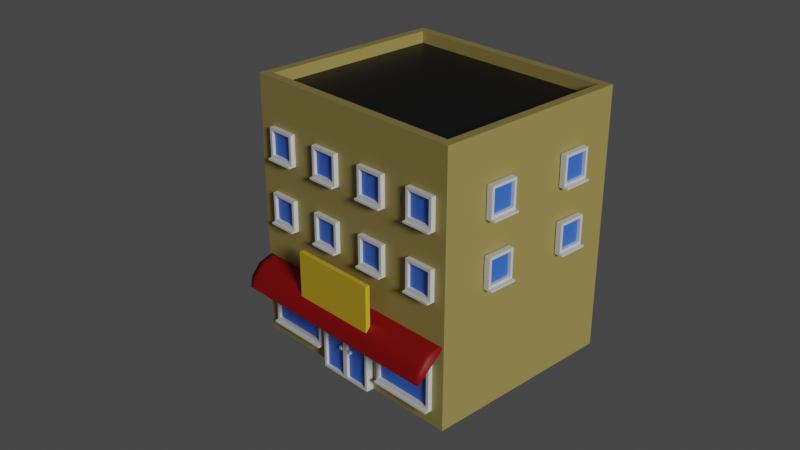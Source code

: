 # Source: sklep.blend  (saved by Blender 2.82.7; exported with 4.5.12 LTS)
import bpy
from mathutils import Matrix  # noqa: F401  (used for matrix-valued properties, if any)

bpy.ops.wm.read_factory_settings(use_empty=True)
scene = bpy.context.scene
scene.name = 'Scene'

# ---- collections
col_collection = bpy.data.collections.new('Collection'); scene.collection.children.link(col_collection)
col_okna = bpy.data.collections.new('Okna'); col_collection.children.link(col_okna)
col_okna_001 = bpy.data.collections.new('Okna.001'); col_collection.children.link(col_okna_001)
col_okna_002 = bpy.data.collections.new('Okna.002'); col_collection.children.link(col_okna_002)

# ---- materials (node trees are filled in below, after node groups)
mat_rama = bpy.data.materials.new('Rama')
mat_rama.use_transparent_shadow = False
mat_rama.roughness = 0.5
mat_okno = bpy.data.materials.new('Okno')
mat_okno.use_transparent_shadow = False
mat_okno.diffuse_color = (0.04615, 0.1739, 0.8, 1.0)
mat_okno.roughness = 0.5
mat_material_001 = bpy.data.materials.new('Material.001')
mat_material_001.use_transparent_shadow = False
mat_material_001.diffuse_color = (0.3931, 0.09092, 0.004224, 1.0)
mat_material_001.roughness = 0.5
mat_dach = bpy.data.materials.new('Dach')
mat_dach.use_transparent_shadow = False
mat_dach.diffuse_color = (0.003095, 0.003095, 0.003095, 1.0)
mat_dach.roughness = 0.5
mat_okno_001 = bpy.data.materials.new('Okno.001')
mat_okno_001.use_transparent_shadow = False
mat_okno_001.diffuse_color = (0.04615, 0.1739, 0.8, 1.0)
mat_okno_001.roughness = 0.5
mat_rama_001 = bpy.data.materials.new('Rama.001')
mat_rama_001.use_transparent_shadow = False
mat_rama_001.roughness = 0.5
mat_material = bpy.data.materials.new('Material')
mat_material.use_transparent_shadow = False
mat_znak = bpy.data.materials.new('znak')
mat_znak.use_transparent_shadow = False
mat_okno_002 = bpy.data.materials.new('Okno.002')
mat_okno_002.use_transparent_shadow = False
mat_okno_002.diffuse_color = (0.04615, 0.1739, 0.8, 1.0)
mat_okno_002.roughness = 0.5
mat_rama_002 = bpy.data.materials.new('Rama.002')
mat_rama_002.use_transparent_shadow = False
mat_rama_002.roughness = 0.5

# ---- material node trees
mat_rama.use_nodes = True; mat_rama.node_tree.nodes.clear()
_N = mat_rama.node_tree.nodes; _L = mat_rama.node_tree.links
n0 = _N.new('ShaderNodeOutputMaterial'); n0.name = 'Material Output'; n0.location = (300, 300)
n1 = _N.new('ShaderNodeBsdfPrincipled'); n1.name = 'Principled BSDF'; n1.location = (10, 300)
n1.distribution = 'GGX'
n1.subsurface_method = 'BURLEY'
n1.inputs[3].default_value = 1.45
n1.inputs[27].default_value = (0.0, 0.0, 0.0, 1.0)
n1.inputs[28].default_value = 1.0
n2 = _N.new('ShaderNodeNormalMap'); n2.name = 'Normal Map'; n2.location = (-300, -300)
n2.label = 'Normal/Map'
n2.inputs[0].default_value = 0.0
_L.new(n1.outputs[0], n0.inputs[0])
_L.new(n2.outputs[0], n1.inputs[5])
n0.is_active_output = True
mat_okno.use_nodes = True; mat_okno.node_tree.nodes.clear()
_N = mat_okno.node_tree.nodes; _L = mat_okno.node_tree.links
n0 = _N.new('ShaderNodeOutputMaterial'); n0.name = 'Material Output'; n0.location = (300, 300)
n1 = _N.new('ShaderNodeBsdfPrincipled'); n1.name = 'Principled BSDF'; n1.location = (10, 300)
n1.distribution = 'GGX'
n1.subsurface_method = 'BURLEY'
n1.inputs[0].default_value = (0.04615, 0.1739, 0.8, 1.0)
n1.inputs[3].default_value = 1.45
n1.inputs[27].default_value = (0.0, 0.0, 0.0, 1.0)
n1.inputs[28].default_value = 1.0
n2 = _N.new('ShaderNodeNormalMap'); n2.name = 'Normal Map'; n2.location = (-300, -300)
n2.label = 'Normal/Map'
n2.inputs[0].default_value = 0.0
_L.new(n1.outputs[0], n0.inputs[0])
_L.new(n2.outputs[0], n1.inputs[5])
n0.is_active_output = True
mat_material_001.use_nodes = True; mat_material_001.node_tree.nodes.clear()
_N = mat_material_001.node_tree.nodes; _L = mat_material_001.node_tree.links
n0 = _N.new('ShaderNodeOutputMaterial'); n0.name = 'Material Output'; n0.location = (300, 300)
n1 = _N.new('ShaderNodeBsdfPrincipled'); n1.name = 'Principled BSDF'; n1.location = (10, 300)
n1.distribution = 'GGX'
n1.subsurface_method = 'BURLEY'
n1.inputs[0].default_value = (0.3931, 0.3081, 0.09245, 1.0)
n1.inputs[3].default_value = 1.45
n1.inputs[27].default_value = (0.0, 0.0, 0.0, 1.0)
n1.inputs[28].default_value = 1.0
n2 = _N.new('ShaderNodeNormalMap'); n2.name = 'Normal Map'; n2.location = (-300, -300)
n2.label = 'Normal/Map'
n2.inputs[0].default_value = 0.0
_L.new(n1.outputs[0], n0.inputs[0])
_L.new(n2.outputs[0], n1.inputs[5])
n0.is_active_output = True
mat_dach.use_nodes = True; mat_dach.node_tree.nodes.clear()
_N = mat_dach.node_tree.nodes; _L = mat_dach.node_tree.links
n0 = _N.new('ShaderNodeOutputMaterial'); n0.name = 'Material Output'; n0.location = (300, 300)
n1 = _N.new('ShaderNodeBsdfPrincipled'); n1.name = 'Principled BSDF'; n1.location = (10, 300)
n1.distribution = 'GGX'
n1.subsurface_method = 'BURLEY'
n1.inputs[0].default_value = (0.003095, 0.003095, 0.003095, 1.0)
n1.inputs[3].default_value = 1.45
n1.inputs[27].default_value = (0.0, 0.0, 0.0, 1.0)
n1.inputs[28].default_value = 1.0
n2 = _N.new('ShaderNodeNormalMap'); n2.name = 'Normal Map'; n2.location = (-300, -300)
n2.label = 'Normal/Map'
n2.inputs[0].default_value = 0.0
_L.new(n1.outputs[0], n0.inputs[0])
_L.new(n2.outputs[0], n1.inputs[5])
n0.is_active_output = True
mat_okno_001.use_nodes = True; mat_okno_001.node_tree.nodes.clear()
_N = mat_okno_001.node_tree.nodes; _L = mat_okno_001.node_tree.links
n0 = _N.new('ShaderNodeOutputMaterial'); n0.name = 'Material Output'; n0.location = (300, 300)
n1 = _N.new('ShaderNodeBsdfPrincipled'); n1.name = 'Principled BSDF'; n1.location = (10, 300)
n1.distribution = 'GGX'
n1.subsurface_method = 'BURLEY'
n1.inputs[0].default_value = (0.04615, 0.1739, 0.8, 1.0)
n1.inputs[3].default_value = 1.45
n1.inputs[27].default_value = (0.0, 0.0, 0.0, 1.0)
n1.inputs[28].default_value = 1.0
n2 = _N.new('ShaderNodeNormalMap'); n2.name = 'Normal Map'; n2.location = (-300, -300)
n2.label = 'Normal/Map'
n2.inputs[0].default_value = 0.0
_L.new(n1.outputs[0], n0.inputs[0])
_L.new(n2.outputs[0], n1.inputs[5])
n0.is_active_output = True
mat_rama_001.use_nodes = True; mat_rama_001.node_tree.nodes.clear()
_N = mat_rama_001.node_tree.nodes; _L = mat_rama_001.node_tree.links
n0 = _N.new('ShaderNodeOutputMaterial'); n0.name = 'Material Output'; n0.location = (300, 300)
n1 = _N.new('ShaderNodeBsdfPrincipled'); n1.name = 'Principled BSDF'; n1.location = (10, 300)
n1.distribution = 'GGX'
n1.subsurface_method = 'BURLEY'
n1.inputs[3].default_value = 1.45
n1.inputs[27].default_value = (0.0, 0.0, 0.0, 1.0)
n1.inputs[28].default_value = 1.0
n2 = _N.new('ShaderNodeNormalMap'); n2.name = 'Normal Map'; n2.location = (-300, -300)
n2.label = 'Normal/Map'
n2.inputs[0].default_value = 0.0
_L.new(n1.outputs[0], n0.inputs[0])
_L.new(n2.outputs[0], n1.inputs[5])
n0.is_active_output = True
mat_material.use_nodes = True; mat_material.node_tree.nodes.clear()
_N = mat_material.node_tree.nodes; _L = mat_material.node_tree.links
n0 = _N.new('ShaderNodeOutputMaterial'); n0.name = 'Material Output'; n0.location = (300, 300)
n1 = _N.new('ShaderNodeBsdfPrincipled'); n1.name = 'Principled BSDF'; n1.location = (10, 300)
n1.distribution = 'GGX'
n1.subsurface_method = 'BURLEY'
n1.inputs[0].default_value = (0.3185, 0.0, 0.002405, 1.0)
n1.inputs[3].default_value = 1.45
n1.inputs[27].default_value = (0.0, 0.0, 0.0, 1.0)
n1.inputs[28].default_value = 1.0
_L.new(n1.outputs[0], n0.inputs[0])
n0.is_active_output = True
mat_znak.use_nodes = True; mat_znak.node_tree.nodes.clear()
_N = mat_znak.node_tree.nodes; _L = mat_znak.node_tree.links
n0 = _N.new('ShaderNodeOutputMaterial'); n0.name = 'Material Output'; n0.location = (300, 300)
n1 = _N.new('ShaderNodeBsdfPrincipled'); n1.name = 'Principled BSDF'; n1.location = (10, 300)
n1.distribution = 'GGX'
n1.subsurface_method = 'BURLEY'
n1.inputs[0].default_value = (0.8, 0.5398, 0.0224, 1.0)
n1.inputs[3].default_value = 1.45
n1.inputs[27].default_value = (0.0, 0.0, 0.0, 1.0)
n1.inputs[28].default_value = 1.0
_L.new(n1.outputs[0], n0.inputs[0])
n0.is_active_output = True
mat_okno_002.use_nodes = True; mat_okno_002.node_tree.nodes.clear()
_N = mat_okno_002.node_tree.nodes; _L = mat_okno_002.node_tree.links
n0 = _N.new('ShaderNodeOutputMaterial'); n0.name = 'Material Output'; n0.location = (300, 300)
n1 = _N.new('ShaderNodeBsdfPrincipled'); n1.name = 'Principled BSDF'; n1.location = (10, 300)
n1.distribution = 'GGX'
n1.subsurface_method = 'BURLEY'
n1.inputs[0].default_value = (0.04615, 0.1739, 0.8, 1.0)
n1.inputs[3].default_value = 1.45
n1.inputs[27].default_value = (0.0, 0.0, 0.0, 1.0)
n1.inputs[28].default_value = 1.0
n2 = _N.new('ShaderNodeNormalMap'); n2.name = 'Normal Map'; n2.location = (-300, -300)
n2.label = 'Normal/Map'
n2.inputs[0].default_value = 0.0
_L.new(n1.outputs[0], n0.inputs[0])
_L.new(n2.outputs[0], n1.inputs[5])
n0.is_active_output = True
mat_rama_002.use_nodes = True; mat_rama_002.node_tree.nodes.clear()
_N = mat_rama_002.node_tree.nodes; _L = mat_rama_002.node_tree.links
n0 = _N.new('ShaderNodeOutputMaterial'); n0.name = 'Material Output'; n0.location = (300, 300)
n1 = _N.new('ShaderNodeBsdfPrincipled'); n1.name = 'Principled BSDF'; n1.location = (10, 300)
n1.distribution = 'GGX'
n1.subsurface_method = 'BURLEY'
n1.inputs[3].default_value = 1.45
n1.inputs[27].default_value = (0.0, 0.0, 0.0, 1.0)
n1.inputs[28].default_value = 1.0
n2 = _N.new('ShaderNodeNormalMap'); n2.name = 'Normal Map'; n2.location = (-300, -300)
n2.label = 'Normal/Map'
n2.inputs[0].default_value = 0.0
_L.new(n1.outputs[0], n0.inputs[0])
_L.new(n2.outputs[0], n1.inputs[5])
n0.is_active_output = True

# ---- world
world_world = bpy.data.worlds.new('World'); scene.world = world_world
world_world.use_nodes = True; world_world.node_tree.nodes.clear()
_N = world_world.node_tree.nodes; _L = world_world.node_tree.links
n0 = _N.new('ShaderNodeOutputWorld'); n0.name = 'World Output'; n0.location = (300, 300)
n1 = _N.new('ShaderNodeBackground'); n1.name = 'Background'; n1.location = (10, 300)
n1.inputs[0].default_value = (0.05088, 0.05088, 0.05088, 1.0)
_L.new(n1.outputs[0], n0.inputs[0])
n0.is_active_output = True
world_world.color = (0.05088, 0.05088, 0.05088)
world_world.use_sun_shadow = False
world_world.sun_shadow_jitter_overblur = 0.0

# ---- cameras
cam_camera = bpy.data.cameras.new('Camera')
cam_camera.clip_end = 100.0
cam_camera.ortho_scale = 7.314

# ---- lights
light_light = bpy.data.lights.new('Light', 'SUN')
light_light.transmission_factor = 0.0
light_light.angle = 0.1993
light_light.energy = 2.0
light_light.shadow_soft_size = 0.1
light_light.shadow_cascade_max_distance = 1000.0

# ---- meshes
me_cube_010 = bpy.data.meshes.new('Cube.010')
me_cube_010.from_pydata([(-0.9088, -0.07077, -0.9247), (-0.9088, -0.07077, 0.8946), (-0.9991, 0.2167, -1.015), (-0.9991, 0.2167, 0.9849), (0.9136, -0.07077, -0.9278), (0.9136, -0.07077, 0.8977), (1.001, 0.2167, -1.015), (1.001, 0.2167, 0.9849), (0.000898, 0.2167, -1.015), (0.000898, 0.2167, 0.9849), (-0.08942, -0.07077, -0.9247), (-0.08942, -0.07077, 0.8946), (-0.9991, -0.07077, -1.015), (-0.9991, -0.07077, 0.9849), (0.08817, -0.07077, 0.8977), (0.08817, -0.07077, -0.9278), (1.001, -0.07077, 0.9849), (1.001, -0.07077, -1.015), (0.000898, -0.07077, -1.015), (0.000898, -0.07077, 0.9849), (0.9136, 0.02923, 0.8977), (0.9136, 0.02923, -0.9278), (0.08817, 0.02923, -0.9278), (0.08817, 0.02923, 0.8977), (-0.9088, 0.02923, -0.9247), (-0.9088, 0.02923, 0.8946), (-0.08942, 0.02923, 0.8946), (-0.08942, 0.02923, -0.9247), (-0.2454, -0.08395, -0.02366), (-0.2454, -0.08395, 0.07634), (-0.2454, 0.01605, -0.02366), (-0.2454, 0.01605, 0.07634), (-0.1454, -0.08395, -0.02366), (-0.1454, -0.08395, 0.07634), (-0.1454, 0.01605, -0.02366), (-0.1454, 0.01605, 0.07634), (0.1422, -0.08395, -0.02366), (0.1422, -0.08395, 0.07634), (0.1422, 0.01605, -0.02366), (0.1422, 0.01605, 0.07634), (0.2422, -0.08395, -0.02366), (0.2422, -0.08395, 0.07634), (0.2422, 0.01605, -0.02366), (0.2422, 0.01605, 0.07634)], [], [(12, 13, 3, 2), (7, 9, 19, 16), (6, 7, 16, 17), (10, 11, 26, 27), (8, 6, 17, 18), (9, 3, 13, 19), (2, 8, 18, 12), (5, 14, 23, 20), (0, 1, 13, 12), (1, 11, 19, 13), (10, 0, 12, 18), (11, 10, 18, 19), (5, 4, 17, 16), (4, 15, 18, 17), (14, 5, 16, 19), (15, 14, 19, 18), (21, 20, 23, 22), (4, 5, 20, 21), (14, 15, 22, 23), (15, 4, 21, 22), (27, 26, 25, 24), (11, 1, 25, 26), (0, 10, 27, 24), (1, 0, 24, 25), (28, 29, 31, 30), (30, 31, 35, 34), (34, 35, 33, 32), (32, 33, 29, 28), (30, 34, 32, 28), (35, 31, 29, 33), (36, 37, 39, 38), (38, 39, 43, 42), (42, 43, 41, 40), (40, 41, 37, 36), (38, 42, 40, 36), (43, 39, 37, 41)])
me_cube_010.polygons.foreach_set('use_smooth', [True] * 36)
me_cube_010.polygons.foreach_set('material_index', [0, 0, 0, 0, 0, 0, 0, 0, 0, 0, 0, 0, 0, 0, 0, 0, 1, 0, 0, 0, 1, 0, 0, 0, 0, 0, 0, 0, 0, 0, 0, 0, 0, 0, 0, 0])
_k = set([(0, 1), (0, 10), (0, 24), (1, 11), (1, 25), (2, 12), (3, 13), (4, 5), (4, 15), (4, 21), (5, 14), (5, 20), (6, 17), (7, 16), (10, 11), (10, 27), (11, 26), (12, 13), (12, 18), (13, 19), (14, 15), (14, 23), (15, 22), (16, 17), (16, 19), (17, 18), (20, 21), (20, 23), (21, 22), (22, 23), (24, 25), (24, 27), (25, 26), (26, 27), (28, 29), (28, 30), (28, 32), (29, 31), (29, 33), (30, 31), (30, 34), (31, 35), (32, 33), (32, 34), (33, 35), (34, 35), (36, 37), (36, 38), (36, 40), (37, 39), (37, 41), (38, 39), (38, 42), (39, 43), (40, 41), (40, 42), (41, 43), (42, 43)])
me_cube_010.attributes.new('sharp_edge', 'BOOLEAN', 'EDGE').data.foreach_set('value', [ (min(e.vertices), max(e.vertices)) in _k for e in me_cube_010.edges])
_uv = me_cube_010.uv_layers.new(name='UVMap')
_uv.uv.foreach_set('vector', [0.375, 0.0, 0.625, 0.0, 0.625, 0.25, 0.375, 0.25, 0.625, 0.5, 0.75, 0.5, 0.75, 0.75, 0.625, 0.75, 0.375, 0.5, 0.625, 0.5, 0.625, 0.75, 0.375, 0.75, 0.3863, 0.8863, 0.6137, 0.8863, 0.6137, 0.8863, 0.3863, 0.8863, 0.25, 0.5, 0.375, 0.5, 0.375, 0.75, 0.25, 0.75, 0.75, 0.5, 0.875, 0.5, 0.875, 0.75, 0.75, 0.75, 0.125, 0.5, 0.25, 0.5, 0.25, 0.75, 0.125, 0.75, 0.6141, 0.7609, 0.6141, 0.8641, 0.6141, 0.8641, 0.6141, 0.7609, 0.3863, 0.9887, 0.6137, 0.9887, 0.625, 1.0, 0.375, 1.0, 0.6137, 0.9887, 0.6137, 0.8863, 0.625, 0.875, 0.625, 1.0, 0.3863, 0.8863, 0.3863, 0.9887, 0.375, 1.0, 0.375, 0.875, 0.6137, 0.8863, 0.3863, 0.8863, 0.375, 0.875, 0.625, 0.875, 0.6141, 0.7609, 0.3859, 0.7609, 0.375, 0.75, 0.625, 0.75, 0.3859, 0.7609, 0.3859, 0.8641, 0.375, 0.875, 0.375, 0.75, 0.6141, 0.8641, 0.6141, 0.7609, 0.625, 0.75, 0.625, 0.875, 0.3859, 0.8641, 0.6141, 0.8641, 0.625, 0.875, 0.375, 0.875, 0.3859, 0.7609, 0.6141, 0.7609, 0.6141, 0.8641, 0.3859, 0.8641, 0.3859, 0.7609, 0.6141, 0.7609, 0.6141, 0.7609, 0.3859, 0.7609, 0.6141, 0.8641, 0.3859, 0.8641, 0.3859, 0.8641, 0.6141, 0.8641, 0.3859, 0.8641, 0.3859, 0.7609, 0.3859, 0.7609, 0.3859, 0.8641, 0.3863, 0.8863, 0.6137, 0.8863, 0.6137, 0.9887, 0.3863, 0.9887, 0.6137, 0.8863, 0.6137, 0.9887, 0.6137, 0.9887, 0.6137, 0.8863, 0.3863, 0.9887, 0.3863, 0.8863, 0.3863, 0.8863, 0.3863, 0.9887, 0.6137, 0.9887, 0.3863, 0.9887, 0.3863, 0.9887, 0.6137, 0.9887, 0.375, 0.0, 0.625, 0.0, 0.625, 0.25, 0.375, 0.25, 0.375, 0.25, 0.625, 0.25, 0.625, 0.5, 0.375, 0.5, 0.375, 0.5, 0.625, 0.5, 0.625, 0.75, 0.375, 0.75, 0.375, 0.75, 0.625, 0.75, 0.625, 1.0, 0.375, 1.0, 0.125, 0.5, 0.375, 0.5, 0.375, 0.75, 0.125, 0.75, 0.625, 0.5, 0.875, 0.5, 0.875, 0.75, 0.625, 0.75, 0.375, 0.0, 0.625, 0.0, 0.625, 0.25, 0.375, 0.25, 0.375, 0.25, 0.625, 0.25, 0.625, 0.5, 0.375, 0.5, 0.375, 0.5, 0.625, 0.5, 0.625, 0.75, 0.375, 0.75, 0.375, 0.75, 0.625, 0.75, 0.625, 1.0, 0.375, 1.0, 0.125, 0.5, 0.375, 0.5, 0.375, 0.75, 0.125, 0.75, 0.625, 0.5, 0.875, 0.5, 0.875, 0.75, 0.625, 0.75])
me_cube_010.materials.append(mat_rama)
me_cube_010.materials.append(mat_okno)
me_cube_010.use_remesh_fix_poles = True
me_cube_010.use_remesh_preserve_attributes = False
me_cube_010.use_mirror_vertex_groups = False
me_cube_010.update()
me_cube_010.normals_split_custom_set([tuple(v) for v in zip(*[iter([-1.0, 0.0, 0.0, -1.0, 0.0, 0.0, -1.0, 0.0, 0.0, -1.0, 0.0, 0.0, 0.0, 0.0, 1.0, 0.0, 0.0, 1.0, 0.0, 0.0, 1.0, 0.0, 0.0, 1.0, 1.0, 0.0, 0.0, 1.0, 0.0, 0.0, 1.0, 0.0, 0.0, 1.0, 0.0, 0.0, -1.0, 0.0, 0.0, -1.0, 0.0, 0.0, -1.0, 0.0, 0.0, -1.0, 0.0, 0.0, 0.0, 0.0, -1.0, 0.0, 0.0, -1.0, 0.0, 0.0, -1.0, 0.0, 0.0, -1.0, 0.0, 0.0, 1.0, 0.0, 0.0, 1.0, 0.0, 0.0, 1.0, 0.0, 0.0, 1.0, 0.0, 0.0, -1.0, 0.0, 0.0, -1.0, 0.0, 0.0, -1.0, 0.0, 0.0, -1.0, 0.0, 0.0, -1.0, 0.0, 0.0, -1.0, 0.0, 0.0, -1.0, 0.0, 0.0, -1.0, 0.0, -1.0, 0.0, 0.0, -1.0, 0.0, 0.0, -1.0, 0.0, 0.0, -1.0, 0.0, 0.0, -1.0, 0.0, 0.0, -1.0, 0.0, 0.0, -1.0, 0.0, 0.0, -1.0, 0.0, 0.0, -1.0, 0.0, 0.0, -1.0, 0.0, 0.0, -1.0, 0.0, 0.0, -1.0, 0.0, 0.0, -1.0, 0.0, 0.0, -1.0, 0.0, 0.0, -1.0, 0.0, 0.0, -1.0, 0.0, 0.0, -1.0, 0.0, 0.0, -1.0, 0.0, 0.0, -1.0, 0.0, 0.0, -1.0, 0.0, 0.0, -1.0, 0.0, 0.0, -1.0, 0.0, 0.0, -1.0, 0.0, 0.0, -1.0, 0.0, 0.0, -1.0, 0.0, 0.0, -1.0, 0.0, 0.0, -1.0, 0.0, 0.0, -1.0, 0.0, 0.0, -1.0, 0.0, 0.0, -1.0, 0.0, 0.0, -1.0, 0.0, 0.0, -1.0, 0.0, 0.0, -1.0, 0.0, 0.0, -1.0, 0.0, 0.0, -1.0, 0.0, 0.0, -1.0, 0.0, -1.0, 0.0, 0.0, -1.0, 0.0, 0.0, -1.0, 0.0, 0.0, -1.0, 0.0, 0.0, 1.0, 0.0, 0.0, 1.0, 0.0, 0.0, 1.0, 0.0, 0.0, 1.0, 0.0, 0.0, 0.0, 0.0, 1.0, 0.0, 0.0, 1.0, 0.0, 0.0, 1.0, 0.0, 0.0, 1.0, 0.0, -1.0, 0.0, 0.0, -1.0, 0.0, 0.0, -1.0, 0.0, 0.0, -1.0, 0.0, 0.0, 0.0, -1.0, 0.0, 0.0, -1.0, 0.0, 0.0, -1.0, 0.0, 0.0, -1.0, 0.0, 0.0, 1.0, 0.0, 0.0, 1.0, 0.0, 0.0, 1.0, 0.0, 0.0, 1.0, 1.0, 0.0, 0.0, 1.0, 0.0, 0.0, 1.0, 0.0, 0.0, 1.0, 0.0, 0.0, -1.0, 0.0, 0.0, -1.0, 0.0, 0.0, -1.0, 0.0, 0.0, -1.0, 0.0, 0.0, 0.0, 1.0, 0.0, 0.0, 1.0, 0.0, 0.0, 1.0, 0.0, 0.0, 1.0, 0.0, 1.0, 0.0, 0.0, 1.0, 0.0, 0.0, 1.0, 0.0, 0.0, 1.0, 0.0, 0.0, 0.0, -1.0, 0.0, 0.0, -1.0, 0.0, 0.0, -1.0, 0.0, 0.0, -1.0, 0.0, 0.0, 0.0, -1.0, 0.0, 0.0, -1.0, 0.0, 0.0, -1.0, 0.0, 0.0, -1.0, 0.0, 0.0, 1.0, 0.0, 0.0, 1.0, 0.0, 0.0, 1.0, 0.0, 0.0, 1.0, -1.0, 0.0, 0.0, -1.0, 0.0, 0.0, -1.0, 0.0, 0.0, -1.0, 0.0, 0.0, 0.0, 1.0, 0.0, 0.0, 1.0, 0.0, 0.0, 1.0, 0.0, 0.0, 1.0, 0.0, 1.0, 0.0, 0.0, 1.0, 0.0, 0.0, 1.0, 0.0, 0.0, 1.0, 0.0, 0.0, 0.0, -1.0, 0.0, 0.0, -1.0, 0.0, 0.0, -1.0, 0.0, 0.0, -1.0, 0.0, 0.0, 0.0, -1.0, 0.0, 0.0, -1.0, 0.0, 0.0, -1.0, 0.0, 0.0, -1.0, 0.0, 0.0, 1.0, 0.0, 0.0, 1.0, 0.0, 0.0, 1.0, 0.0, 0.0, 1.0])] * 3)])
me_cube_001 = bpy.data.meshes.new('Cube.001')
me_cube_001.from_pydata([(-4.0, -2.931, 0.09419), (-3.695, -2.626, 9.094), (-4.0, 4.0, 0.09419), (-3.695, 3.695, 9.094), (4.0, -2.931, 0.09419), (3.695, -2.626, 9.094), (4.0, 4.0, 0.09419), (3.695, 3.695, 9.094), (-4.0, -2.931, 9.094), (-4.0, 4.0, 9.094), (4.0, 4.0, 9.094), (4.0, -2.931, 9.094), (-3.695, -2.626, 8.694), (-3.695, 3.695, 8.694), (3.695, 3.695, 8.694), (3.695, -2.626, 8.694)], [], [(0, 8, 9, 2), (2, 9, 10, 6), (6, 10, 11, 4), (4, 11, 8, 0), (2, 6, 4, 0), (1, 5, 15, 12), (1, 3, 9, 8), (3, 7, 10, 9), (7, 5, 11, 10), (5, 1, 8, 11), (14, 13, 12, 15), (7, 3, 13, 14), (5, 7, 14, 15), (3, 1, 12, 13)])
me_cube_001.polygons.foreach_set('use_smooth', [True] * 14)
me_cube_001.polygons.foreach_set('material_index', [0, 0, 0, 0, 0, 0, 0, 0, 0, 0, 1, 0, 0, 0])
_k = set([(0, 2), (0, 4), (0, 8), (1, 3), (1, 5), (1, 12), (2, 6), (2, 9), (3, 7), (3, 13), (4, 6), (4, 11), (5, 7), (5, 15), (6, 10), (7, 14), (8, 9), (8, 11), (9, 10), (10, 11), (12, 13), (12, 15), (13, 14), (14, 15)])
me_cube_001.attributes.new('sharp_edge', 'BOOLEAN', 'EDGE').data.foreach_set('value', [ (min(e.vertices), max(e.vertices)) in _k for e in me_cube_001.edges])
_uv = me_cube_001.uv_layers.new(name='UVMap')
_uv.uv.foreach_set('vector', [0.375, 0.0, 0.625, 0.0, 0.625, 0.25, 0.375, 0.25, 0.375, 0.25, 0.625, 0.25, 0.625, 0.5, 0.375, 0.5, 0.375, 0.5, 0.625, 0.5, 0.625, 0.75, 0.375, 0.75, 0.375, 0.75, 0.625, 0.75, 0.625, 1.0, 0.375, 1.0, 0.125, 0.5, 0.375, 0.5, 0.375, 0.75, 0.125, 0.75, 0.8655, 0.7405, 0.6345, 0.7405, 0.6345, 0.7405, 0.8655, 0.7405, 0.8655, 0.7405, 0.8655, 0.5095, 0.875, 0.5, 0.875, 0.75, 0.8655, 0.5095, 0.6345, 0.5095, 0.625, 0.5, 0.875, 0.5, 0.6345, 0.5095, 0.6345, 0.7405, 0.625, 0.75, 0.625, 0.5, 0.6345, 0.7405, 0.8655, 0.7405, 0.875, 0.75, 0.625, 0.75, 0.6345, 0.5095, 0.8655, 0.5095, 0.8655, 0.7405, 0.6345, 0.7405, 0.6345, 0.5095, 0.8655, 0.5095, 0.8655, 0.5095, 0.6345, 0.5095, 0.6345, 0.7405, 0.6345, 0.5095, 0.6345, 0.5095, 0.6345, 0.7405, 0.8655, 0.5095, 0.8655, 0.7405, 0.8655, 0.7405, 0.8655, 0.5095])
me_cube_001.materials.append(mat_material_001)
me_cube_001.materials.append(mat_dach)
me_cube_001.use_remesh_fix_poles = True
me_cube_001.use_remesh_preserve_attributes = False
me_cube_001.use_mirror_vertex_groups = False
me_cube_001.update()
me_cube_001.normals_split_custom_set([tuple(v) for v in zip(*[iter([-1.0, 0.0, 0.0, -1.0, 0.0, 0.0, -1.0, 0.0, 0.0, -1.0, 0.0, 0.0, 0.0, 1.0, 2.649e-08, 0.0, 1.0, 2.649e-08, 0.0, 1.0, 2.649e-08, 0.0, 1.0, 2.649e-08, 1.0, 0.0, 0.0, 1.0, 0.0, 0.0, 1.0, 0.0, 0.0, 1.0, 0.0, 0.0, 0.0, -1.0, -2.649e-08, 0.0, -1.0, -2.649e-08, 0.0, -1.0, -2.649e-08, 0.0, -1.0, -2.649e-08, 0.0, -2.472e-08, -1.0, 0.0, -2.472e-08, -1.0, 0.0, -2.472e-08, -1.0, 0.0, -2.472e-08, -1.0, 0.0, 1.0, 0.0, 0.0, 1.0, 0.0, 0.0, 1.0, 0.0, 0.0, 1.0, 0.0, -9.44e-07, 0.0, 1.0, -9.44e-07, 0.0, 1.0, -9.44e-07, 0.0, 1.0, -9.44e-07, 0.0, 1.0, -9.44e-07, 0.0, 1.0, 9.44e-07, 0.0, 1.0, 9.44e-07, 0.0, 1.0, -9.44e-07, 0.0, 1.0, 9.44e-07, 0.0, 1.0, 9.44e-07, 0.0, 1.0, 9.44e-07, 0.0, 1.0, 9.44e-07, 0.0, 1.0, 9.44e-07, 0.0, 1.0, -9.44e-07, 0.0, 1.0, -9.44e-07, 0.0, 1.0, 9.44e-07, 0.0, 1.0, 0.0, 0.0, 1.0, 0.0, 0.0, 1.0, 0.0, 0.0, 1.0, 0.0, 0.0, 1.0, 0.0, -1.0, 0.0, 0.0, -1.0, 0.0, 0.0, -1.0, 0.0, 0.0, -1.0, 0.0, -1.0, 0.0, 0.0, -1.0, 0.0, 0.0, -1.0, 0.0, 0.0, -1.0, 0.0, 0.0, 1.0, 0.0, 0.0, 1.0, 0.0, 0.0, 1.0, 0.0, 0.0, 1.0, 0.0, 0.0])] * 3)])
me_cube_005 = bpy.data.meshes.new('Cube.005')
me_cube_005.from_pydata([(-1.021, -0.06253, -0.4153), (-1.021, -0.06253, 0.9586), (-1.115, 0.1306, -0.5091), (-1.115, 0.1306, 1.052), (1.02, -0.06253, -0.4153), (1.02, -0.06253, 0.9586), (1.114, 0.1306, -0.5091), (1.114, 0.1306, 1.052), (-1.115, -0.06253, -0.5091), (-1.115, -0.06253, 1.052), (1.114, -0.06253, 1.052), (1.114, -0.06253, -0.5091), (-1.021, 0.04148, -0.4153), (-1.021, 0.04147, 0.9586), (1.02, 0.04147, 0.9586), (1.02, 0.04148, -0.4153), (-1.113, 0.1318, -0.5148), (1.115, 0.1318, -0.5148), (-1.113, -0.1789, -0.5148), (1.115, -0.1789, -0.5148), (-1.113, 0.1318, -0.5718), (-1.113, -0.1789, -0.5718), (1.115, 0.1318, -0.5718), (1.115, -0.1789, -0.5718)], [], [(8, 9, 3, 2), (6, 7, 10, 11), (0, 4, 15, 12), (7, 3, 9, 10), (0, 1, 9, 8), (5, 4, 11, 10), (4, 0, 8, 11), (1, 5, 10, 9), (15, 14, 13, 12), (1, 0, 12, 13), (5, 1, 13, 14), (4, 5, 14, 15), (16, 18, 19, 17), (20, 22, 23, 21), (17, 19, 23, 22), (18, 16, 20, 21), (19, 18, 21, 23)])
me_cube_005.polygons.foreach_set('use_smooth', [True] * 17)
me_cube_005.polygons.foreach_set('material_index', [1, 1, 1, 1, 1, 1, 1, 1, 0, 1, 1, 1, 1, 1, 1, 1, 1])
_k = set([(0, 1), (0, 4), (0, 12), (1, 5), (1, 13), (3, 9), (4, 5), (4, 11), (4, 15), (5, 14), (7, 10), (8, 9), (9, 10), (10, 11), (12, 13), (12, 15), (13, 14), (14, 15), (16, 18), (17, 19), (18, 19), (18, 21), (19, 23), (20, 21), (21, 23), (22, 23)])
me_cube_005.attributes.new('sharp_edge', 'BOOLEAN', 'EDGE').data.foreach_set('value', [ (min(e.vertices), max(e.vertices)) in _k for e in me_cube_005.edges])
_uv = me_cube_005.uv_layers.new(name='UVMap')
_uv.uv.foreach_set('vector', [0.375, 0.0, 0.625, 0.0, 0.625, 0.25, 0.375, 0.25, 0.375, 0.5, 0.625, 0.5, 0.625, 0.75, 0.375, 0.75, 0.3984, 0.9766, 0.3984, 0.7734, 0.3984, 0.7734, 0.3984, 0.9766, 0.625, 0.5, 0.875, 0.5, 0.875, 0.75, 0.625, 0.75, 0.3984, 0.9766, 0.6016, 0.9766, 0.625, 1.0, 0.375, 1.0, 0.6016, 0.7734, 0.3984, 0.7734, 0.375, 0.75, 0.625, 0.75, 0.3984, 0.7734, 0.3984, 0.9766, 0.375, 1.0, 0.375, 0.75, 0.6016, 0.9766, 0.6016, 0.7734, 0.625, 0.75, 0.625, 1.0, 0.3984, 0.7734, 0.6016, 0.7734, 0.6016, 0.9766, 0.3984, 0.9766, 0.6016, 0.9766, 0.3984, 0.9766, 0.3984, 0.9766, 0.6016, 0.9766, 0.6016, 0.7734, 0.6016, 0.9766, 0.6016, 0.9766, 0.6016, 0.7734, 0.3984, 0.7734, 0.6016, 0.7734, 0.6016, 0.7734, 0.3984, 0.7734, 0.125, 0.5, 0.125, 0.75, 0.375, 0.75, 0.375, 0.5, 0.125, 0.5, 0.375, 0.5, 0.375, 0.75, 0.125, 0.75, 0.375, 0.5, 0.375, 0.75, 0.375, 0.75, 0.375, 0.5, 0.125, 0.75, 0.125, 0.5, 0.125, 0.5, 0.125, 0.75, 0.375, 0.75, 0.125, 0.75, 0.125, 0.75, 0.375, 0.75])
me_cube_005.materials.append(mat_okno_001)
me_cube_005.materials.append(mat_rama_001)
me_cube_005.use_remesh_fix_poles = True
me_cube_005.use_remesh_preserve_attributes = False
me_cube_005.use_mirror_vertex_groups = False
me_cube_005.update()
me_cube_005.normals_split_custom_set([tuple(v) for v in zip(*[iter([-1.0, 0.0, 0.0, -1.0, 0.0, 0.0, -1.0, 0.0, 0.0, -1.0, 0.0, 0.0, 1.0, 0.0, 0.0, 1.0, 0.0, 0.0, 1.0, 0.0, 0.0, 1.0, 0.0, 0.0, 0.0, 0.0, 1.0, 0.0, 0.0, 1.0, 0.0, 0.0, 1.0, 0.0, 0.0, 1.0, 0.0, 0.0, 1.0, 0.0, 0.0, 1.0, 0.0, 0.0, 1.0, 0.0, 0.0, 1.0, 0.0, -1.0, 6.772e-09, 0.0, -1.0, -3.045e-08, 0.0, -1.0, -3.045e-08, 0.0, -1.0, 6.772e-09, 0.0, -1.0, -3.045e-08, 0.0, -1.0, -6.091e-08, 0.0, -1.0, -6.091e-08, 0.0, -1.0, -3.045e-08, 0.0, -1.0, 7.445e-08, 0.0, -1.0, 6.772e-09, 0.0, -1.0, 6.772e-09, 0.0, -1.0, 7.445e-08, 0.0, -1.0, -3.045e-08, 0.0, -1.0, -3.045e-08, 0.0, -1.0, -3.045e-08, 0.0, -1.0, -3.045e-08, 0.0, -1.0, -7.175e-08, 0.0, -1.0, -7.175e-08, 0.0, -1.0, -7.175e-08, 0.0, -1.0, -7.175e-08, 1.0, 0.0, 0.0, 1.0, 0.0, 0.0, 1.0, 0.0, 0.0, 1.0, 0.0, 0.0, 0.0, 0.0, -1.0, 0.0, 0.0, -1.0, 0.0, 0.0, -1.0, 0.0, 0.0, -1.0, -1.0, 0.0, 0.0, -1.0, 0.0, 0.0, -1.0, 0.0, 0.0, -1.0, 0.0, 0.0, 0.0, 0.0, 1.0, 0.0, 0.0, 1.0, 0.0, 0.0, 1.0, 0.0, 0.0, 1.0, 0.0, 0.0, -1.0, 0.0, 0.0, -1.0, 0.0, 0.0, -1.0, 0.0, 0.0, -1.0, 1.0, 0.0, 0.0, 1.0, 0.0, 0.0, 1.0, 0.0, 0.0, 1.0, 0.0, 0.0, -1.0, 0.0, 0.0, -1.0, 0.0, 0.0, -1.0, 0.0, 0.0, -1.0, 0.0, 0.0, 0.0, -1.0, 0.0, 0.0, -1.0, 0.0, 0.0, -1.0, 0.0, 0.0, -1.0, 0.0])] * 3)])
me_plane = bpy.data.meshes.new('Plane')
me_plane.from_pydata([(-3.873, -0.1272, 0.0), (3.929, -0.1272, 0.0), (-3.873, 0.08074, 0.0), (3.929, 0.08074, 0.0), (-3.873, -0.5477, -0.1385), (3.929, -0.5477, -0.1385), (-3.873, -0.8678, -0.5093), (3.929, -0.8678, -0.5093), (-3.873, -0.9519, -0.8999), (3.929, -0.9519, -0.8999), (-1.5, -0.7203, -0.391), (1.5, -0.7203, -0.391), (-1.5, -0.7203, 1.217), (1.5, -0.7203, 1.217), (-1.5, -0.5603, 1.217), (-1.5, -0.5603, -0.391), (1.5, -0.5603, -0.391), (1.5, -0.5603, 1.217), (3.756, -0.1272, 0.0), (3.756, 0.08074, 0.0), (3.756, -0.5477, -0.1385), (3.756, -0.8678, -0.5093), (3.756, -0.9519, -0.8999), (-3.624, 0.08074, 0.0), (-3.624, -0.1272, 0.0), (-3.624, -0.5477, -0.1385), (-3.624, -0.8678, -0.5093), (-3.624, -0.9519, -0.8999)], [], [(18, 1, 3, 19), (24, 0, 4, 25), (25, 4, 6, 26), (26, 6, 8, 27), (1, 5, 7, 9, 3), (2, 8, 6, 4, 0), (10, 11, 13, 12), (12, 14, 15, 10), (13, 17, 14, 12), (11, 16, 17, 13), (7, 21, 22, 9), (5, 20, 21, 7), (1, 18, 20, 5), (24, 18, 19, 23), (0, 24, 23, 2), (21, 26, 27, 22), (20, 25, 26, 21), (18, 24, 25, 20)])
me_plane.polygons.foreach_set('use_smooth', [1, 1, 1, 1, 1, 1, 0, 0, 0, 0, 1, 1, 1, 1, 1, 1, 1, 1])
me_plane.polygons.foreach_set('material_index', [0, 0, 0, 0, 0, 0, 1, 1, 1, 1, 0, 0, 0, 0, 0, 0, 0, 0])
_uv = me_plane.uv_layers.new(name='UVMap')
_uv.uv.foreach_set('vector', [0.9779, 0.0, 1.0, 0.0, 1.0, 1.0, 0.9779, 1.0, 0.03189, 0.0, 0.0, 0.0, 0.0, 0.0, 0.03189, 0.0, 0.03189, 0.0, 0.0, 0.0, 0.0, 0.0, 0.03189, 0.0, 0.03189, 0.0, 0.0, 0.0, 0.0, 0.0, 0.03189, 0.0, 1.0, 0.0, 1.0, 0.0, 1.0, 0.0, 1.0, 0.0, 1.0, 1.0, 0.0, 1.0, 0.0, 0.0, 0.0, 0.0, 0.0, 0.0, 0.0, 0.0, 0.0, 0.0, 1.0, 0.0, 1.0, 1.0, 0.0, 1.0, 0.0, 1.0, 0.0, 1.0, 0.0, 0.0, 0.0, 0.0, 1.0, 1.0, 1.0, 1.0, 0.0, 1.0, 0.0, 1.0, 1.0, 0.0, 1.0, 0.0, 1.0, 1.0, 1.0, 1.0, 1.0, 0.0, 0.9779, 0.0, 0.9779, 0.0, 1.0, 0.0, 1.0, 0.0, 0.9779, 0.0, 0.9779, 0.0, 1.0, 0.0, 1.0, 0.0, 0.9779, 0.0, 0.9779, 0.0, 1.0, 0.0, 0.03189, 0.0, 0.9779, 0.0, 0.9779, 1.0, 0.03189, 1.0, 0.0, 0.0, 0.03189, 0.0, 0.03189, 1.0, 0.0, 1.0, 0.9779, 0.0, 0.03189, 0.0, 0.03189, 0.0, 0.9779, 0.0, 0.9779, 0.0, 0.03189, 0.0, 0.03189, 0.0, 0.9779, 0.0, 0.9779, 0.0, 0.03189, 0.0, 0.03189, 0.0, 0.9779, 0.0])
me_plane.materials.append(mat_material)
me_plane.materials.append(mat_znak)
me_plane.use_remesh_fix_poles = True
me_plane.use_remesh_preserve_attributes = False
me_plane.use_mirror_vertex_groups = False
me_plane.update()
me_cube_002 = bpy.data.meshes.new('Cube.002')
me_cube_002.from_pydata([(-0.4067, -0.06253, -0.2281), (-0.4067, -0.06253, 0.5843), (-0.5005, 0.1306, -0.3219), (-0.5005, 0.1306, 0.6781), (0.4057, -0.06253, -0.2281), (0.4057, -0.06253, 0.5843), (0.4995, 0.1306, -0.3219), (0.4995, 0.1306, 0.6781), (-0.5005, -0.06253, -0.3219), (-0.5005, -0.06253, 0.6781), (0.4995, -0.06253, 0.6781), (0.4995, -0.06253, -0.3219), (-0.4067, 0.04148, -0.2281), (-0.4067, 0.04148, 0.5843), (0.4057, 0.04148, 0.5843), (0.4057, 0.04148, -0.2281), (-0.499, 0.1318, -0.3277), (0.501, 0.1318, -0.3277), (-0.499, -0.1789, -0.3277), (0.501, -0.1789, -0.3277), (-0.499, 0.1318, -0.3847), (-0.499, -0.1789, -0.3847), (0.501, 0.1318, -0.3847), (0.501, -0.1789, -0.3847)], [], [(8, 9, 3, 2), (6, 7, 10, 11), (0, 4, 15, 12), (7, 3, 9, 10), (0, 1, 9, 8), (5, 4, 11, 10), (4, 0, 8, 11), (1, 5, 10, 9), (15, 14, 13, 12), (1, 0, 12, 13), (5, 1, 13, 14), (4, 5, 14, 15), (16, 18, 19, 17), (20, 22, 23, 21), (17, 19, 23, 22), (18, 16, 20, 21), (19, 18, 21, 23)])
me_cube_002.polygons.foreach_set('use_smooth', [True] * 17)
me_cube_002.polygons.foreach_set('material_index', [1, 1, 1, 1, 1, 1, 1, 1, 0, 1, 1, 1, 1, 1, 1, 1, 1])
_k = set([(0, 1), (0, 4), (0, 12), (1, 5), (1, 13), (3, 9), (4, 5), (4, 11), (4, 15), (5, 14), (7, 10), (8, 9), (9, 10), (10, 11), (12, 13), (12, 15), (13, 14), (14, 15), (16, 18), (17, 19), (18, 19), (18, 21), (19, 23), (20, 21), (21, 23), (22, 23)])
me_cube_002.attributes.new('sharp_edge', 'BOOLEAN', 'EDGE').data.foreach_set('value', [ (min(e.vertices), max(e.vertices)) in _k for e in me_cube_002.edges])
_uv = me_cube_002.uv_layers.new(name='UVMap')
_uv.uv.foreach_set('vector', [0.375, 0.0, 0.625, 0.0, 0.625, 0.25, 0.375, 0.25, 0.375, 0.5, 0.625, 0.5, 0.625, 0.75, 0.375, 0.75, 0.3984, 0.9766, 0.3984, 0.7734, 0.3984, 0.7734, 0.3984, 0.9766, 0.625, 0.5, 0.875, 0.5, 0.875, 0.75, 0.625, 0.75, 0.3984, 0.9766, 0.6016, 0.9766, 0.625, 1.0, 0.375, 1.0, 0.6016, 0.7734, 0.3984, 0.7734, 0.375, 0.75, 0.625, 0.75, 0.3984, 0.7734, 0.3984, 0.9766, 0.375, 1.0, 0.375, 0.75, 0.6016, 0.9766, 0.6016, 0.7734, 0.625, 0.75, 0.625, 1.0, 0.3984, 0.7734, 0.6016, 0.7734, 0.6016, 0.9766, 0.3984, 0.9766, 0.6016, 0.9766, 0.3984, 0.9766, 0.3984, 0.9766, 0.6016, 0.9766, 0.6016, 0.7734, 0.6016, 0.9766, 0.6016, 0.9766, 0.6016, 0.7734, 0.3984, 0.7734, 0.6016, 0.7734, 0.6016, 0.7734, 0.3984, 0.7734, 0.125, 0.5, 0.125, 0.75, 0.375, 0.75, 0.375, 0.5, 0.125, 0.5, 0.375, 0.5, 0.375, 0.75, 0.125, 0.75, 0.375, 0.5, 0.375, 0.75, 0.375, 0.75, 0.375, 0.5, 0.125, 0.75, 0.125, 0.5, 0.125, 0.5, 0.125, 0.75, 0.375, 0.75, 0.125, 0.75, 0.125, 0.75, 0.375, 0.75])
me_cube_002.materials.append(mat_okno_002)
me_cube_002.materials.append(mat_rama_002)
me_cube_002.use_remesh_fix_poles = True
me_cube_002.use_remesh_preserve_attributes = False
me_cube_002.use_mirror_vertex_groups = False
me_cube_002.update()
me_cube_002.normals_split_custom_set([tuple(v) for v in zip(*[iter([-1.0, 0.0, 0.0, -1.0, 0.0, 0.0, -1.0, 0.0, 0.0, -1.0, 0.0, 0.0, 1.0, 0.0, 0.0, 1.0, 0.0, 0.0, 1.0, 0.0, 0.0, 1.0, 0.0, 0.0, 0.0, 0.0, 1.0, 0.0, 0.0, 1.0, 0.0, 0.0, 1.0, 0.0, 0.0, 1.0, 0.0, 0.0, 1.0, 0.0, 0.0, 1.0, 0.0, 0.0, 1.0, 0.0, 0.0, 1.0, 0.0, -1.0, 0.0, 0.0, -1.0, 0.0, 0.0, -1.0, 0.0, 0.0, -1.0, 0.0, 0.0, -1.0, 0.0, 0.0, -1.0, 0.0, 0.0, -1.0, 0.0, 0.0, -1.0, 0.0, 0.0, -1.0, 0.0, 0.0, -1.0, 0.0, 0.0, -1.0, 0.0, 0.0, -1.0, 0.0, 0.0, -1.0, 0.0, 0.0, -1.0, 0.0, 0.0, -1.0, 0.0, 0.0, -1.0, 0.0, 0.0, -1.0, 0.0, 0.0, -1.0, 0.0, 0.0, -1.0, 0.0, 0.0, -1.0, 0.0, 1.0, 0.0, 0.0, 1.0, 0.0, 0.0, 1.0, 0.0, 0.0, 1.0, 0.0, 0.0, 0.0, 0.0, -1.0, 0.0, 0.0, -1.0, 0.0, 0.0, -1.0, 0.0, 0.0, -1.0, -1.0, 0.0, 0.0, -1.0, 0.0, 0.0, -1.0, 0.0, 0.0, -1.0, 0.0, 0.0, 0.0, 0.0, 1.0, 0.0, 0.0, 1.0, 0.0, 0.0, 1.0, 0.0, 0.0, 1.0, 0.0, 0.0, -1.0, 0.0, 0.0, -1.0, 0.0, 0.0, -1.0, 0.0, 0.0, -1.0, 1.0, 0.0, 0.0, 1.0, 0.0, 0.0, 1.0, 0.0, 0.0, 1.0, 0.0, 0.0, -1.0, 0.0, 0.0, -1.0, 0.0, 0.0, -1.0, 0.0, 0.0, -1.0, 0.0, 0.0, 0.0, -1.0, 0.0, 0.0, -1.0, 0.0, 0.0, -1.0, 0.0, 0.0, -1.0, 0.0])] * 3)])

# ---- objects
ob_light = bpy.data.objects.new('Light', light_light)
ob_camera = bpy.data.objects.new('Camera', cam_camera)
ob_drzwi = bpy.data.objects.new('Drzwi', me_cube_010)
ob_cube = bpy.data.objects.new('Cube', me_cube_001)
ob_window1 = bpy.data.objects.new('Window1', me_cube_005)
ob_window1_001 = bpy.data.objects.new('Window1.001', me_cube_005)
ob_plane = bpy.data.objects.new('Plane', me_plane)
ob_cube_004 = bpy.data.objects.new('Cube.004', me_cube_002)
ob_cube_001 = bpy.data.objects.new('Cube.001', me_cube_002)
ob_cube_002 = bpy.data.objects.new('Cube.002', me_cube_002)
ob_cube_003 = bpy.data.objects.new('Cube.003', me_cube_002)
ob_cube_005 = bpy.data.objects.new('Cube.005', me_cube_002)
ob_cube_006 = bpy.data.objects.new('Cube.006', me_cube_002)
ob_cube_007 = bpy.data.objects.new('Cube.007', me_cube_002)
ob_cube_008 = bpy.data.objects.new('Cube.008', me_cube_002)
ob_cube_009 = bpy.data.objects.new('Cube.009', me_cube_002)
ob_cube_010 = bpy.data.objects.new('Cube.010', me_cube_002)
ob_cube_013 = bpy.data.objects.new('Cube.013', me_cube_002)
ob_cube_014 = bpy.data.objects.new('Cube.014', me_cube_002)
ob_cube_011 = bpy.data.objects.new('Cube.011', me_cube_002)
ob_cube_012 = bpy.data.objects.new('Cube.012', me_cube_002)
ob_cube_015 = bpy.data.objects.new('Cube.015', me_cube_002)
ob_cube_016 = bpy.data.objects.new('Cube.016', me_cube_002)

# ---- transforms, parenting, visibility, modifiers, constraints
ob_light.location = (7.382, -6.485, 7.655)
ob_light.rotation_euler = (1.103, -0.4698, 1.461)
ob_light.lock_rotations_4d = False
ob_light.empty_display_type = 'ARROWS'
ob_light.color = (0.0, 0.0, 0.0, 0.0)
ob_light.lineart.crease_threshold = 0.0
ob_camera.location = (22.36, -21.93, 19.96)
ob_camera.rotation_euler = (1.109, 0.0, 0.8149)
ob_camera.lock_rotations_4d = False
ob_camera.empty_display_type = 'ARROWS'
ob_camera.color = (0.0, 0.0, 0.0, 0.0)
ob_camera.display_type = 'WIRE'
ob_camera.lineart.crease_threshold = 0.0
ob_drzwi.location = (0.0, -3.132, 1.096)
ob_drzwi.rotation_euler = (-1.629e-07, 0.0, 0.0)
ob_drzwi.color = (0.8, 0.8, 0.8, 1.0)
ob_drzwi.lineart.crease_threshold = 0.0
ob_cube.location = (0.0, 0.0, 0.0)
ob_cube.rotation_euler = (-1.629e-07, 0.0, 0.0)
ob_cube.color = (0.8, 0.8, 0.8, 1.0)
ob_cube.lineart.crease_threshold = 0.0
ob_window1.location = (-2.438, -3.022, 1.159)
ob_window1.rotation_euler = (-1.629e-07, 0.0, 0.0)
ob_window1.color = (0.8, 0.8, 0.8, 1.0)
ob_window1.lineart.crease_threshold = 0.0
ob_window1_001.location = (2.439, -3.022, 1.16)
ob_window1_001.rotation_euler = (-1.629e-07, 0.0, 0.0)
ob_window1_001.color = (0.8, 0.8, 0.8, 1.0)
ob_window1_001.lineart.crease_threshold = 0.0
ob_plane.location = (0.0, -2.914, 2.947)
ob_plane.lineart.crease_threshold = 0.0
ob_cube_004.location = (-2.913, -3.03, 4.663)
ob_cube_004.rotation_euler = (-1.629e-07, 0.0, 0.0)
ob_cube_004.color = (0.8, 0.8, 0.8, 1.0)
ob_cube_004.lineart.crease_threshold = 0.0
ob_cube_001.location = (-0.9131, -3.03, 4.663)
ob_cube_001.rotation_euler = (-1.629e-07, 0.0, 0.0)
ob_cube_001.color = (0.8, 0.8, 0.8, 1.0)
ob_cube_001.lineart.crease_threshold = 0.0
ob_cube_002.location = (1.087, -3.03, 4.663)
ob_cube_002.rotation_euler = (-1.629e-07, 0.0, 0.0)
ob_cube_002.color = (0.8, 0.8, 0.8, 1.0)
ob_cube_002.lineart.crease_threshold = 0.0
ob_cube_003.location = (3.087, -3.03, 4.663)
ob_cube_003.rotation_euler = (-1.629e-07, 0.0, 0.0)
ob_cube_003.color = (0.8, 0.8, 0.8, 1.0)
ob_cube_003.lineart.crease_threshold = 0.0
ob_cube_005.location = (-2.913, -3.03, 6.863)
ob_cube_005.rotation_euler = (-1.629e-07, 0.0, 0.0)
ob_cube_005.color = (0.8, 0.8, 0.8, 1.0)
ob_cube_005.lineart.crease_threshold = 0.0
ob_cube_006.location = (-0.9131, -3.03, 6.863)
ob_cube_006.rotation_euler = (-1.629e-07, 0.0, 0.0)
ob_cube_006.color = (0.8, 0.8, 0.8, 1.0)
ob_cube_006.lineart.crease_threshold = 0.0
ob_cube_007.location = (1.087, -3.03, 6.863)
ob_cube_007.rotation_euler = (-1.629e-07, 0.0, 0.0)
ob_cube_007.color = (0.8, 0.8, 0.8, 1.0)
ob_cube_007.lineart.crease_threshold = 0.0
ob_cube_008.location = (3.087, -3.03, 6.863)
ob_cube_008.rotation_euler = (-1.629e-07, 0.0, 0.0)
ob_cube_008.color = (0.8, 0.8, 0.8, 1.0)
ob_cube_008.lineart.crease_threshold = 0.0
ob_cube_009.location = (4.166, -0.9003, 4.663)
ob_cube_009.rotation_euler = (-1.629e-07, -0.0, 1.571)
ob_cube_009.color = (0.8, 0.8, 0.8, 1.0)
ob_cube_009.lineart.crease_threshold = 0.0
ob_cube_010.location = (4.166, 2.233, 4.663)
ob_cube_010.rotation_euler = (-1.629e-07, -0.0, 1.571)
ob_cube_010.color = (0.8, 0.8, 0.8, 1.0)
ob_cube_010.lineart.crease_threshold = 0.0
ob_cube_013.location = (4.166, -0.9003, 6.863)
ob_cube_013.rotation_euler = (-1.629e-07, -0.0, 1.571)
ob_cube_013.color = (0.8, 0.8, 0.8, 1.0)
ob_cube_013.lineart.crease_threshold = 0.0
ob_cube_014.location = (4.166, 2.233, 6.863)
ob_cube_014.rotation_euler = (-1.629e-07, -0.0, 1.571)
ob_cube_014.color = (0.8, 0.8, 0.8, 1.0)
ob_cube_014.lineart.crease_threshold = 0.0
ob_cube_011.location = (-4.08, 2.233, 4.663)
ob_cube_011.rotation_euler = (-1.629e-07, -0.0, 4.712)
ob_cube_011.color = (0.8, 0.8, 0.8, 1.0)
ob_cube_011.lineart.crease_threshold = 0.0
ob_cube_012.location = (-4.08, -0.9003, 4.663)
ob_cube_012.rotation_euler = (-1.629e-07, -0.0, 4.712)
ob_cube_012.color = (0.8, 0.8, 0.8, 1.0)
ob_cube_012.lineart.crease_threshold = 0.0
ob_cube_015.location = (-4.08, 2.233, 6.863)
ob_cube_015.rotation_euler = (-1.629e-07, -0.0, 4.712)
ob_cube_015.color = (0.8, 0.8, 0.8, 1.0)
ob_cube_015.lineart.crease_threshold = 0.0
ob_cube_016.location = (-4.08, -0.9003, 6.863)
ob_cube_016.rotation_euler = (-1.629e-07, -0.0, 4.712)
ob_cube_016.color = (0.8, 0.8, 0.8, 1.0)
ob_cube_016.lineart.crease_threshold = 0.0

# ---- collection membership
col_collection.objects.link(ob_light)
col_collection.objects.link(ob_camera)
col_collection.objects.link(ob_drzwi)
col_collection.objects.link(ob_cube)
col_collection.objects.link(ob_window1)
col_collection.objects.link(ob_window1_001)
col_collection.objects.link(ob_plane)
col_okna.objects.link(ob_cube_004)
col_okna.objects.link(ob_cube_001)
col_okna.objects.link(ob_cube_002)
col_okna.objects.link(ob_cube_003)
col_okna.objects.link(ob_cube_005)
col_okna.objects.link(ob_cube_006)
col_okna.objects.link(ob_cube_007)
col_okna.objects.link(ob_cube_008)
col_okna_001.objects.link(ob_cube_009)
col_okna_001.objects.link(ob_cube_010)
col_okna_001.objects.link(ob_cube_013)
col_okna_001.objects.link(ob_cube_014)
col_okna_002.objects.link(ob_cube_011)
col_okna_002.objects.link(ob_cube_012)
col_okna_002.objects.link(ob_cube_015)
col_okna_002.objects.link(ob_cube_016)

# ---- scene / render settings (as saved in the file)
scene.camera = ob_camera
scene.frame_start = 1; scene.frame_end = 250; scene.frame_set(1)
scene.render.engine = 'BLENDER_EEVEE_NEXT'
scene.render.use_motion_blur = True
scene.cycles.use_denoising = False
scene.cycles.samples = 128
scene.cycles.sampling_pattern = 'TABULATED_SOBOL'
scene.cycles.use_adaptive_sampling = False
scene.cycles.use_light_tree = False
scene.eevee.use_gtao = True
scene.view_settings.view_transform = 'Filmic'
bpy.context.view_layer.update()
